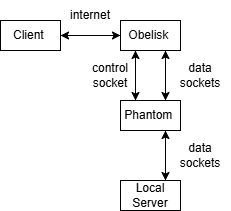

The diagram above was exported from draw.io. Its source (the exported page's mxGraphModel, read from the mxfile embedded in the PNG):
<mxGraphModel dx="983" dy="1681" grid="0" gridSize="10" guides="1" tooltips="1" connect="1" arrows="1" fold="1" page="1" pageScale="1" pageWidth="827" pageHeight="1169" background="light-dark(#FFFFFF,#0D1117)" math="0" shadow="0">
  <root>
    <mxCell id="0" />
    <mxCell id="1" parent="0" />
    <mxCell id="Jj4vKSsev9clCDDn3Jk8-18" edge="1" parent="1" source="Jj4vKSsev9clCDDn3Jk8-1" style="edgeStyle=orthogonalEdgeStyle;rounded=0;orthogonalLoop=1;jettySize=auto;html=1;exitX=1;exitY=0.5;exitDx=0;exitDy=0;entryX=1;entryY=0.5;entryDx=0;entryDy=0;" target="Jj4vKSsev9clCDDn3Jk8-1">
      <mxGeometry relative="1" as="geometry" />
    </mxCell>
    <mxCell id="Jj4vKSsev9clCDDn3Jk8-19" edge="1" parent="1" source="Jj4vKSsev9clCDDn3Jk8-1" style="edgeStyle=orthogonalEdgeStyle;rounded=0;orthogonalLoop=1;jettySize=auto;html=1;exitX=1;exitY=0.5;exitDx=0;exitDy=0;" target="Jj4vKSsev9clCDDn3Jk8-3">
      <mxGeometry relative="1" as="geometry" />
    </mxCell>
    <mxCell id="Jj4vKSsev9clCDDn3Jk8-1" parent="1" style="text;html=1;whiteSpace=wrap;strokeColor=default;fillColor=none;align=center;verticalAlign=middle;rounded=0;" value="Client&amp;nbsp;" vertex="1">
      <mxGeometry height="30" width="60" as="geometry" />
    </mxCell>
    <mxCell id="Jj4vKSsev9clCDDn3Jk8-13" edge="1" parent="1" source="Jj4vKSsev9clCDDn3Jk8-3" style="rounded=0;orthogonalLoop=1;jettySize=auto;html=1;exitX=0.25;exitY=1;exitDx=0;exitDy=0;entryX=0.25;entryY=0;entryDx=0;entryDy=0;edgeStyle=elbowEdgeStyle;elbow=vertical;" target="Jj4vKSsev9clCDDn3Jk8-4">
      <mxGeometry relative="1" as="geometry" />
    </mxCell>
    <mxCell id="Jj4vKSsev9clCDDn3Jk8-20" edge="1" parent="1" source="Jj4vKSsev9clCDDn3Jk8-3" style="edgeStyle=orthogonalEdgeStyle;rounded=0;orthogonalLoop=1;jettySize=auto;html=1;exitX=0;exitY=0.5;exitDx=0;exitDy=0;" target="Jj4vKSsev9clCDDn3Jk8-1">
      <mxGeometry relative="1" as="geometry" />
    </mxCell>
    <mxCell id="Jj4vKSsev9clCDDn3Jk8-23" edge="1" parent="1" source="Jj4vKSsev9clCDDn3Jk8-3" style="edgeStyle=orthogonalEdgeStyle;rounded=0;orthogonalLoop=1;jettySize=auto;html=1;exitX=0.75;exitY=1;exitDx=0;exitDy=0;entryX=0.75;entryY=0;entryDx=0;entryDy=0;" target="Jj4vKSsev9clCDDn3Jk8-4">
      <mxGeometry relative="1" as="geometry" />
    </mxCell>
    <mxCell id="Jj4vKSsev9clCDDn3Jk8-3" parent="1" style="text;html=1;whiteSpace=wrap;strokeColor=default;fillColor=none;align=center;verticalAlign=middle;rounded=0;" value="Obelisk&amp;nbsp;" vertex="1">
      <mxGeometry height="30" width="60" x="120" as="geometry" />
    </mxCell>
    <mxCell id="Jj4vKSsev9clCDDn3Jk8-15" edge="1" parent="1" source="Jj4vKSsev9clCDDn3Jk8-4" style="edgeStyle=orthogonalEdgeStyle;rounded=0;orthogonalLoop=1;jettySize=auto;html=1;exitX=0.25;exitY=0;exitDx=0;exitDy=0;entryX=0.25;entryY=1;entryDx=0;entryDy=0;" target="Jj4vKSsev9clCDDn3Jk8-3">
      <mxGeometry relative="1" as="geometry" />
    </mxCell>
    <mxCell id="Jj4vKSsev9clCDDn3Jk8-22" edge="1" parent="1" source="Jj4vKSsev9clCDDn3Jk8-4" style="edgeStyle=orthogonalEdgeStyle;rounded=0;orthogonalLoop=1;jettySize=auto;html=1;exitX=0.75;exitY=0;exitDx=0;exitDy=0;entryX=0.75;entryY=1;entryDx=0;entryDy=0;" target="Jj4vKSsev9clCDDn3Jk8-3">
      <mxGeometry relative="1" as="geometry" />
    </mxCell>
    <mxCell id="Jj4vKSsev9clCDDn3Jk8-26" edge="1" parent="1" source="Jj4vKSsev9clCDDn3Jk8-4" style="edgeStyle=orthogonalEdgeStyle;rounded=0;orthogonalLoop=1;jettySize=auto;html=1;exitX=0.75;exitY=1;exitDx=0;exitDy=0;entryX=0.75;entryY=0;entryDx=0;entryDy=0;" target="Jj4vKSsev9clCDDn3Jk8-5">
      <mxGeometry relative="1" as="geometry" />
    </mxCell>
    <mxCell id="Jj4vKSsev9clCDDn3Jk8-4" parent="1" style="text;html=1;whiteSpace=wrap;strokeColor=default;fillColor=none;align=center;verticalAlign=middle;rounded=0;" value="Phantom&amp;nbsp;" vertex="1">
      <mxGeometry height="30" width="60" x="120" y="80" as="geometry" />
    </mxCell>
    <mxCell id="Jj4vKSsev9clCDDn3Jk8-28" edge="1" parent="1" source="Jj4vKSsev9clCDDn3Jk8-5" style="edgeStyle=orthogonalEdgeStyle;rounded=0;orthogonalLoop=1;jettySize=auto;html=1;exitX=0.75;exitY=0;exitDx=0;exitDy=0;entryX=0.75;entryY=1;entryDx=0;entryDy=0;" target="Jj4vKSsev9clCDDn3Jk8-4">
      <mxGeometry relative="1" as="geometry" />
    </mxCell>
    <mxCell id="Jj4vKSsev9clCDDn3Jk8-5" parent="1" style="text;html=1;whiteSpace=wrap;strokeColor=default;fillColor=none;align=center;verticalAlign=middle;rounded=0;" value="Local Server" vertex="1">
      <mxGeometry height="30" width="60" x="120" y="160" as="geometry" />
    </mxCell>
    <mxCell id="Jj4vKSsev9clCDDn3Jk8-8" parent="1" style="text;html=1;whiteSpace=wrap;strokeColor=none;fillColor=none;align=center;verticalAlign=middle;rounded=0;" value="internet" vertex="1">
      <mxGeometry height="30" width="60" x="60" y="-20" as="geometry" />
    </mxCell>
    <mxCell id="Jj4vKSsev9clCDDn3Jk8-21" parent="1" style="text;html=1;whiteSpace=wrap;strokeColor=none;fillColor=none;align=center;verticalAlign=middle;rounded=0;" value="control socket" vertex="1">
      <mxGeometry height="30" width="60" x="80" y="40" as="geometry" />
    </mxCell>
    <mxCell id="Jj4vKSsev9clCDDn3Jk8-24" parent="1" style="text;html=1;whiteSpace=wrap;strokeColor=none;fillColor=none;align=center;verticalAlign=middle;rounded=0;" value="data sockets" vertex="1">
      <mxGeometry height="30" width="60" x="170" y="40" as="geometry" />
    </mxCell>
    <mxCell id="Jj4vKSsev9clCDDn3Jk8-27" parent="1" style="text;html=1;whiteSpace=wrap;strokeColor=none;fillColor=none;align=center;verticalAlign=middle;rounded=0;" value="data sockets" vertex="1">
      <mxGeometry height="30" width="60" x="170" y="120" as="geometry" />
    </mxCell>
  </root>
</mxGraphModel>